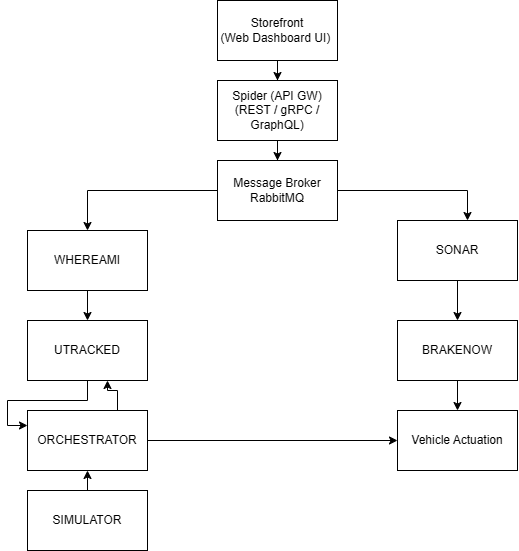

The diagram above was exported from draw.io. Its source (the exported page's mxGraphModel, read from the mxfile embedded in the PNG):
<mxGraphModel dx="813" dy="586" grid="1" gridSize="10" guides="1" tooltips="1" connect="1" arrows="1" fold="1" page="1" pageScale="1" pageWidth="850" pageHeight="1100" math="0" shadow="0">
  <root>
    <mxCell id="0" />
    <mxCell id="1" parent="0" />
    <mxCell id="hlmuw3hLeYjQYGnLiYVK-16" edge="1" parent="1" source="O9-t0MmxFVQASX10Ckbb-1" style="edgeStyle=orthogonalEdgeStyle;rounded=0;orthogonalLoop=1;jettySize=auto;html=1;" target="O9-t0MmxFVQASX10Ckbb-2">
      <mxGeometry relative="1" as="geometry" />
    </mxCell>
    <mxCell id="O9-t0MmxFVQASX10Ckbb-1" parent="1" style="rounded=0;whiteSpace=wrap;html=1;" value="&amp;nbsp;Storefront&amp;nbsp;&lt;div&gt;(Web Dashboard UI)&amp;nbsp; &lt;/div&gt;" vertex="1">
      <mxGeometry height="60" width="120" x="350" y="30" as="geometry" />
    </mxCell>
    <mxCell id="hlmuw3hLeYjQYGnLiYVK-17" edge="1" parent="1" source="O9-t0MmxFVQASX10Ckbb-2" style="edgeStyle=orthogonalEdgeStyle;rounded=0;orthogonalLoop=1;jettySize=auto;html=1;" target="O9-t0MmxFVQASX10Ckbb-3">
      <mxGeometry relative="1" as="geometry" />
    </mxCell>
    <mxCell id="O9-t0MmxFVQASX10Ckbb-2" parent="1" style="rounded=0;whiteSpace=wrap;html=1;" value="&lt;br&gt;&lt;span&gt;Spider (API GW)&lt;/span&gt;&lt;br&gt;&lt;span&gt;(REST / gRPC / GraphQL) &lt;/span&gt;&lt;div&gt;&lt;br/&gt;&lt;/div&gt;" vertex="1">
      <mxGeometry height="60" width="120" x="350" y="110" as="geometry" />
    </mxCell>
    <mxCell id="O9-t0MmxFVQASX10Ckbb-5" edge="1" parent="1" source="O9-t0MmxFVQASX10Ckbb-3" style="edgeStyle=orthogonalEdgeStyle;rounded=0;orthogonalLoop=1;jettySize=auto;html=1;entryX=0.5;entryY=0;entryDx=0;entryDy=0;" target="O9-t0MmxFVQASX10Ckbb-4">
      <mxGeometry relative="1" as="geometry" />
    </mxCell>
    <mxCell id="hlmuw3hLeYjQYGnLiYVK-1" edge="1" parent="1" source="O9-t0MmxFVQASX10Ckbb-3" style="edgeStyle=orthogonalEdgeStyle;rounded=0;orthogonalLoop=1;jettySize=auto;html=1;" target="O9-t0MmxFVQASX10Ckbb-6" value="">
      <mxGeometry relative="1" as="geometry">
        <Array as="points">
          <mxPoint x="600" y="220" />
        </Array>
      </mxGeometry>
    </mxCell>
    <mxCell id="O9-t0MmxFVQASX10Ckbb-3" parent="1" style="rounded=0;whiteSpace=wrap;html=1;" value="Message Broker&lt;div&gt;RabbitMQ&lt;/div&gt;" vertex="1">
      <mxGeometry height="60" width="120" x="350" y="190" as="geometry" />
    </mxCell>
    <mxCell id="hlmuw3hLeYjQYGnLiYVK-2" edge="1" parent="1" source="O9-t0MmxFVQASX10Ckbb-4" style="edgeStyle=orthogonalEdgeStyle;rounded=0;orthogonalLoop=1;jettySize=auto;html=1;" target="O9-t0MmxFVQASX10Ckbb-7" value="">
      <mxGeometry relative="1" as="geometry" />
    </mxCell>
    <mxCell id="O9-t0MmxFVQASX10Ckbb-4" parent="1" style="rounded=0;whiteSpace=wrap;html=1;" value="WHEREAMI" vertex="1">
      <mxGeometry height="60" width="120" x="160" y="260" as="geometry" />
    </mxCell>
    <mxCell id="hlmuw3hLeYjQYGnLiYVK-3" edge="1" parent="1" source="O9-t0MmxFVQASX10Ckbb-6" style="edgeStyle=orthogonalEdgeStyle;rounded=0;orthogonalLoop=1;jettySize=auto;html=1;" target="O9-t0MmxFVQASX10Ckbb-8" value="">
      <mxGeometry relative="1" as="geometry" />
    </mxCell>
    <mxCell id="O9-t0MmxFVQASX10Ckbb-6" parent="1" style="rounded=0;whiteSpace=wrap;html=1;" value="SONAR" vertex="1">
      <mxGeometry height="60" width="120" x="530" y="250" as="geometry" />
    </mxCell>
    <mxCell id="hlmuw3hLeYjQYGnLiYVK-18" edge="1" parent="1" source="O9-t0MmxFVQASX10Ckbb-7" style="edgeStyle=orthogonalEdgeStyle;rounded=0;orthogonalLoop=1;jettySize=auto;html=1;entryX=0;entryY=0.25;entryDx=0;entryDy=0;" target="O9-t0MmxFVQASX10Ckbb-9">
      <mxGeometry relative="1" as="geometry" />
    </mxCell>
    <mxCell id="O9-t0MmxFVQASX10Ckbb-7" parent="1" style="rounded=0;whiteSpace=wrap;html=1;" value="UTRACKED" vertex="1">
      <mxGeometry height="60" width="120" x="160" y="350" as="geometry" />
    </mxCell>
    <mxCell id="hlmuw3hLeYjQYGnLiYVK-10" edge="1" parent="1" source="O9-t0MmxFVQASX10Ckbb-8" style="edgeStyle=orthogonalEdgeStyle;rounded=0;orthogonalLoop=1;jettySize=auto;html=1;" target="hlmuw3hLeYjQYGnLiYVK-4" value="">
      <mxGeometry relative="1" as="geometry" />
    </mxCell>
    <mxCell id="O9-t0MmxFVQASX10Ckbb-8" parent="1" style="rounded=0;whiteSpace=wrap;html=1;" value="BRAKENOW" vertex="1">
      <mxGeometry height="60" width="120" x="530" y="350" as="geometry" />
    </mxCell>
    <mxCell id="hlmuw3hLeYjQYGnLiYVK-5" edge="1" parent="1" source="O9-t0MmxFVQASX10Ckbb-9" style="edgeStyle=orthogonalEdgeStyle;rounded=0;orthogonalLoop=1;jettySize=auto;html=1;entryX=0;entryY=0.5;entryDx=0;entryDy=0;" target="hlmuw3hLeYjQYGnLiYVK-4">
      <mxGeometry relative="1" as="geometry" />
    </mxCell>
    <mxCell id="hlmuw3hLeYjQYGnLiYVK-12" edge="1" parent="1" source="O9-t0MmxFVQASX10Ckbb-9" style="edgeStyle=orthogonalEdgeStyle;rounded=0;orthogonalLoop=1;jettySize=auto;html=1;exitX=1;exitY=0;exitDx=0;exitDy=0;" target="O9-t0MmxFVQASX10Ckbb-7">
      <mxGeometry relative="1" as="geometry">
        <Array as="points">
          <mxPoint x="250" y="440" />
          <mxPoint x="250" y="420" />
          <mxPoint x="240" y="420" />
        </Array>
      </mxGeometry>
    </mxCell>
    <mxCell id="O9-t0MmxFVQASX10Ckbb-9" parent="1" style="rounded=0;whiteSpace=wrap;html=1;" value="ORCHESTRATOR" vertex="1">
      <mxGeometry height="60" width="120" x="160" y="440" as="geometry" />
    </mxCell>
    <mxCell id="hlmuw3hLeYjQYGnLiYVK-20" edge="1" parent="1" source="O9-t0MmxFVQASX10Ckbb-10" style="edgeStyle=orthogonalEdgeStyle;rounded=0;orthogonalLoop=1;jettySize=auto;html=1;exitX=0.5;exitY=0;exitDx=0;exitDy=0;entryX=0.5;entryY=1;entryDx=0;entryDy=0;" target="O9-t0MmxFVQASX10Ckbb-9">
      <mxGeometry relative="1" as="geometry" />
    </mxCell>
    <mxCell id="O9-t0MmxFVQASX10Ckbb-10" parent="1" style="rounded=0;whiteSpace=wrap;html=1;" value="SIMULATOR" vertex="1">
      <mxGeometry height="60" width="120" x="160" y="520" as="geometry" />
    </mxCell>
    <mxCell id="hlmuw3hLeYjQYGnLiYVK-4" parent="1" style="rounded=0;whiteSpace=wrap;html=1;" value="Vehicle Actuation" vertex="1">
      <mxGeometry height="60" width="120" x="530" y="440" as="geometry" />
    </mxCell>
  </root>
</mxGraphModel>